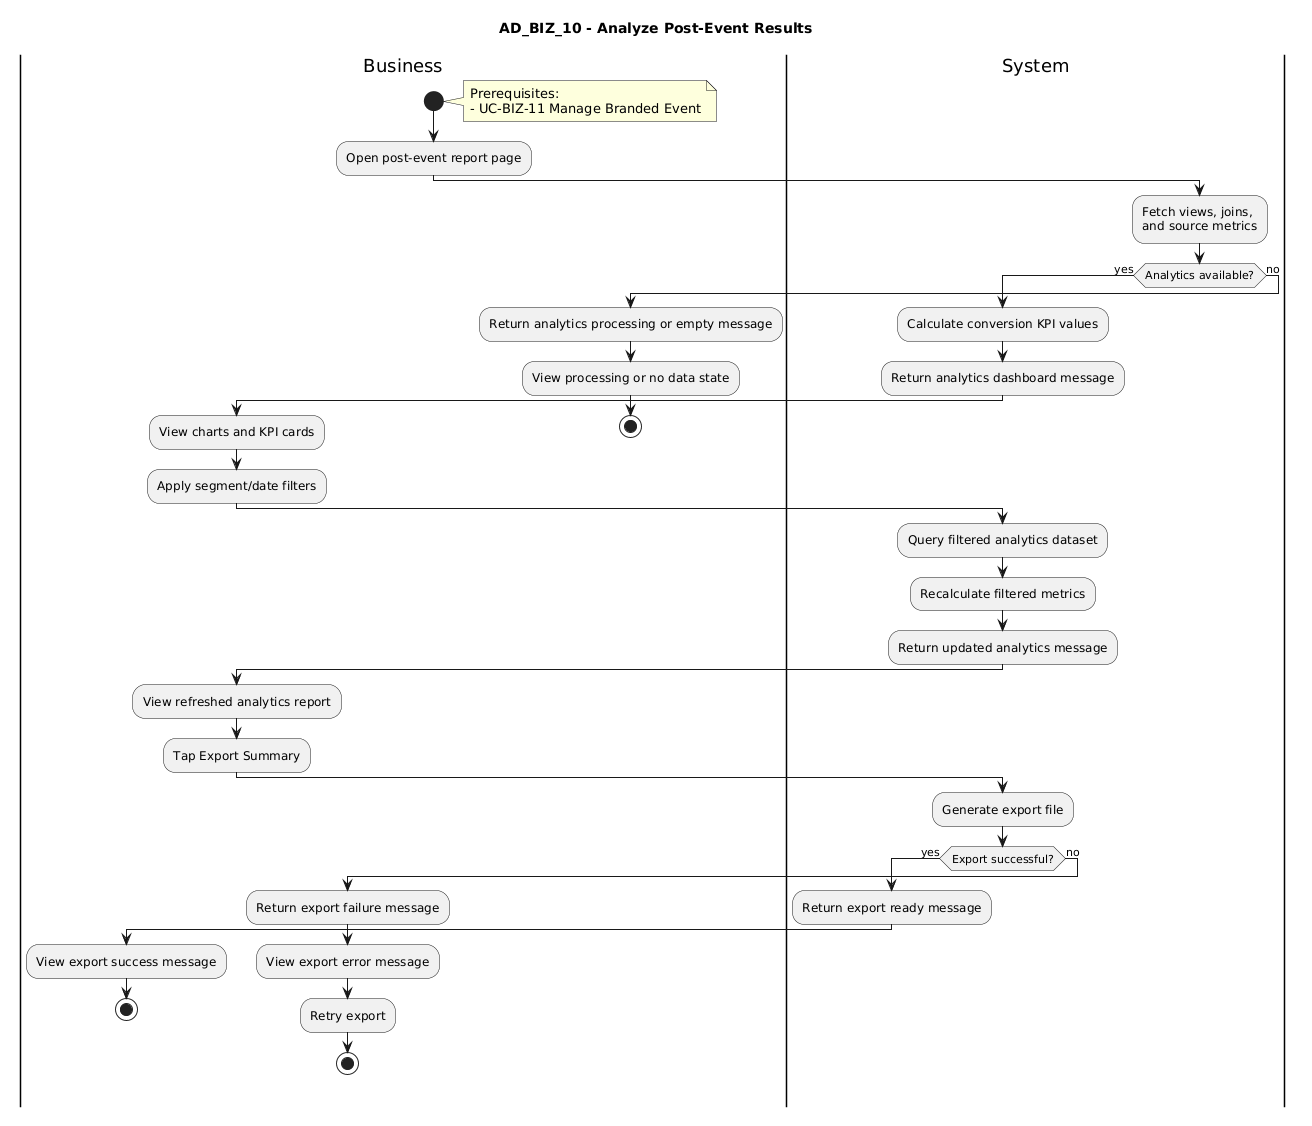

The diagram above was rendered by PlantUML. Its source (embedded in the PNG):
@startuml
title AD_BIZ_10 - Analyze Post-Event Results

|Business|
start
note right
Prerequisites:
- UC-BIZ-11 Manage Branded Event
end note
:Open post-event report page;

|System|
:Fetch views, joins,
and source metrics;
if (Analytics available?) then (yes)
  :Calculate conversion KPI values;
  :Return analytics dashboard message;
  |Business|
  :View charts and KPI cards;
  :Apply segment/date filters;

  |System|
  :Query filtered analytics dataset;
  :Recalculate filtered metrics;
  :Return updated analytics message;
  |Business|
  :View refreshed analytics report;
  :Tap Export Summary;

  |System|
  :Generate export file;
  if (Export successful?) then (yes)
    :Return export ready message;
    |Business|
    :View export success message;
    stop
  else (no)
    :Return export failure message;
    |Business|
    :View export error message;
    :Retry export;
    stop
  endif
else (no)
  :Return analytics processing or empty message;
  |Business|
  :View processing or no data state;
  stop
endif
@enduml